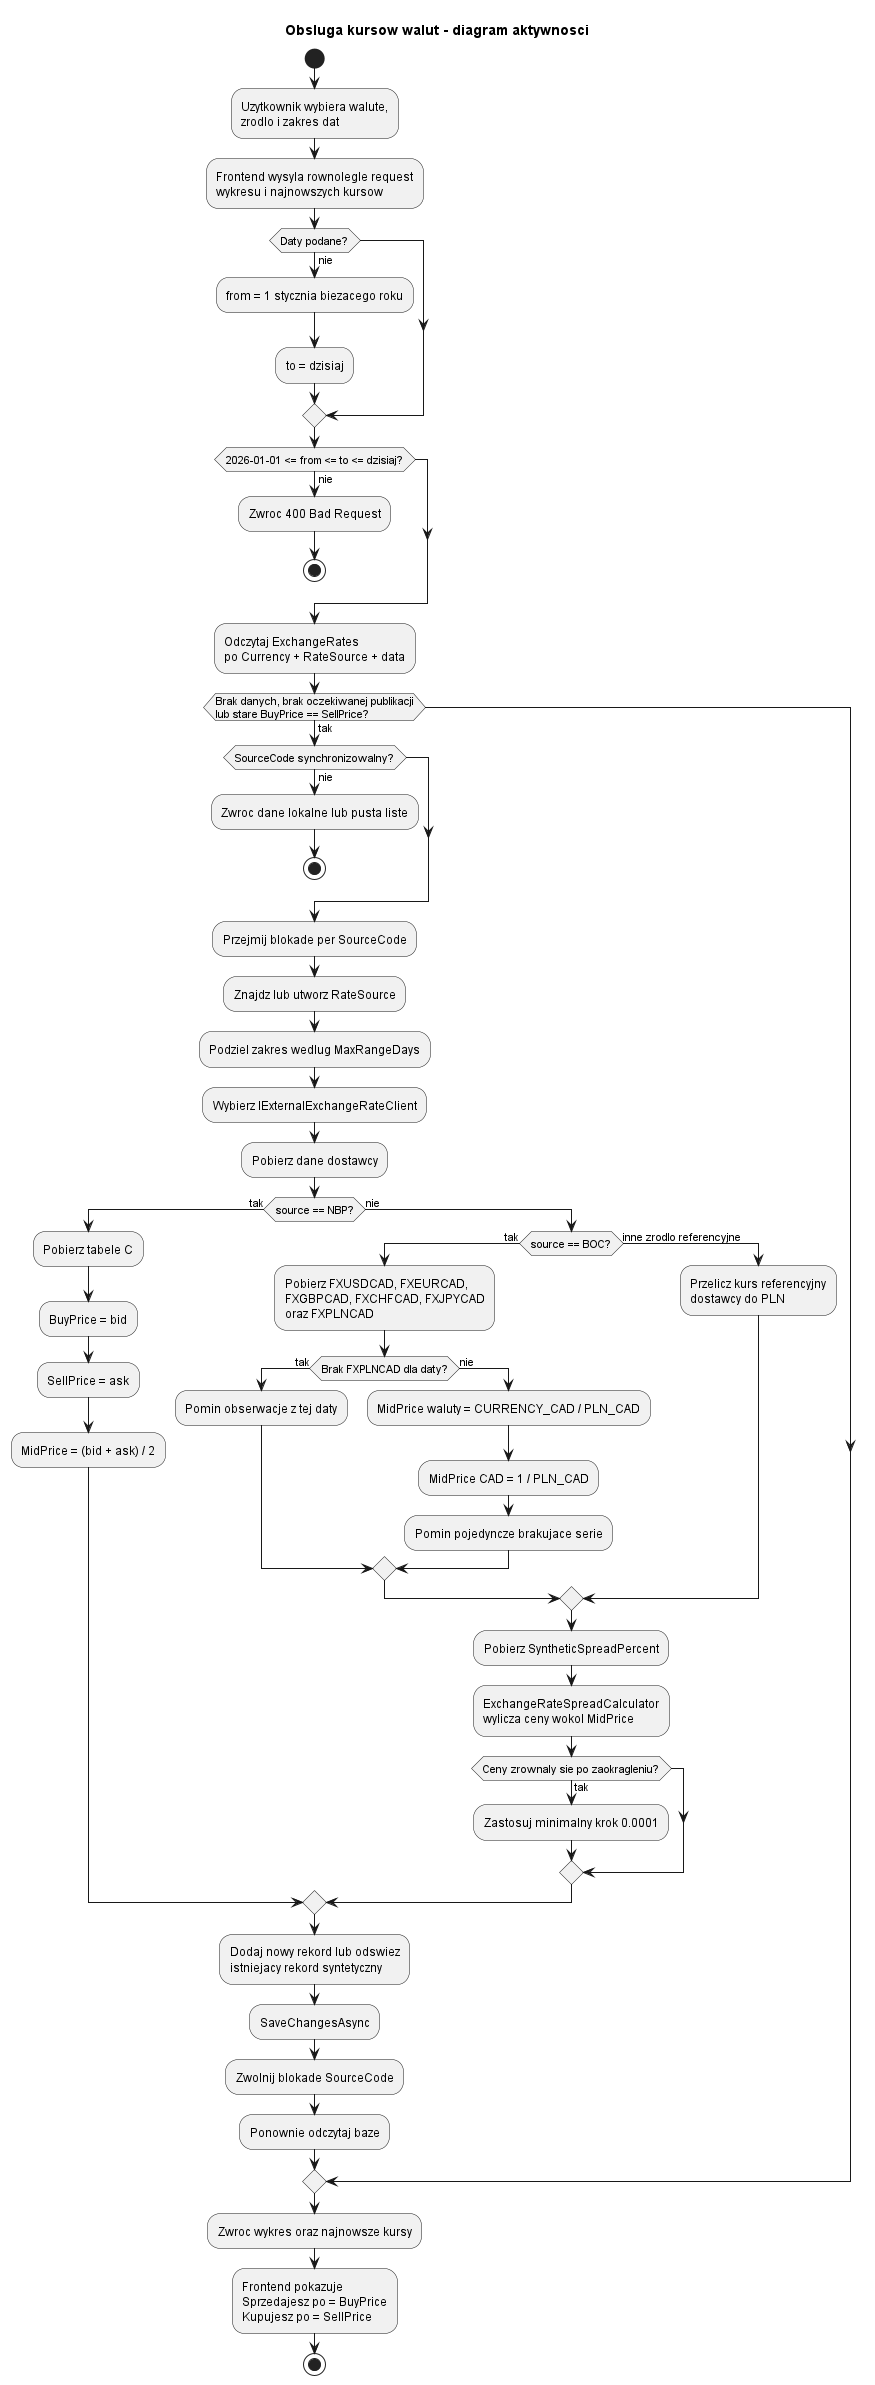

The diagram above was rendered by PlantUML. Its source (embedded in the PNG):
@startuml
title Obsluga kursow walut - diagram aktywnosci

start
:Uzytkownik wybiera walute,\nzrodlo i zakres dat;
:Frontend wysyla rownolegle request\nwykresu i najnowszych kursow;

if (Daty podane?) then (nie)
  :from = 1 stycznia biezacego roku;
  :to = dzisiaj;
endif

if (2026-01-01 <= from <= to <= dzisiaj?) then (nie)
  :Zwroc 400 Bad Request;
  stop
endif

:Odczytaj ExchangeRates\npo Currency + RateSource + data;

if (Brak danych, brak oczekiwanej publikacji\nlub stare BuyPrice == SellPrice?) then (tak)
  if (SourceCode synchronizowalny?) then (nie)
    :Zwroc dane lokalne lub pusta liste;
    stop
  endif

  :Przejmij blokade per SourceCode;
  :Znajdz lub utworz RateSource;
  :Podziel zakres wedlug MaxRangeDays;
  :Wybierz IExternalExchangeRateClient;
  :Pobierz dane dostawcy;

  if (source == NBP?) then (tak)
    :Pobierz tabele C;
    :BuyPrice = bid;
    :SellPrice = ask;
    :MidPrice = (bid + ask) / 2;
  else (nie)
    if (source == BOC?) then (tak)
      :Pobierz FXUSDCAD, FXEURCAD,\nFXGBPCAD, FXCHFCAD, FXJPYCAD\noraz FXPLNCAD;
      if (Brak FXPLNCAD dla daty?) then (tak)
        :Pomin obserwacje z tej daty;
      else (nie)
        :MidPrice waluty = CURRENCY_CAD / PLN_CAD;
        :MidPrice CAD = 1 / PLN_CAD;
        :Pomin pojedyncze brakujace serie;
      endif
    else (inne zrodlo referencyjne)
      :Przelicz kurs referencyjny\ndostawcy do PLN;
    endif
    :Pobierz SyntheticSpreadPercent;
    :ExchangeRateSpreadCalculator\nwylicza ceny wokol MidPrice;
    if (Ceny zrownaly sie po zaokragleniu?) then (tak)
      :Zastosuj minimalny krok 0.0001;
    endif
  endif

  :Dodaj nowy rekord lub odswiez\nistniejacy rekord syntetyczny;
  :SaveChangesAsync;
  :Zwolnij blokade SourceCode;
  :Ponownie odczytaj baze;
endif

:Zwroc wykres oraz najnowsze kursy;
:Frontend pokazuje\nSprzedajesz po = BuyPrice\nKupujesz po = SellPrice;
stop
@enduml